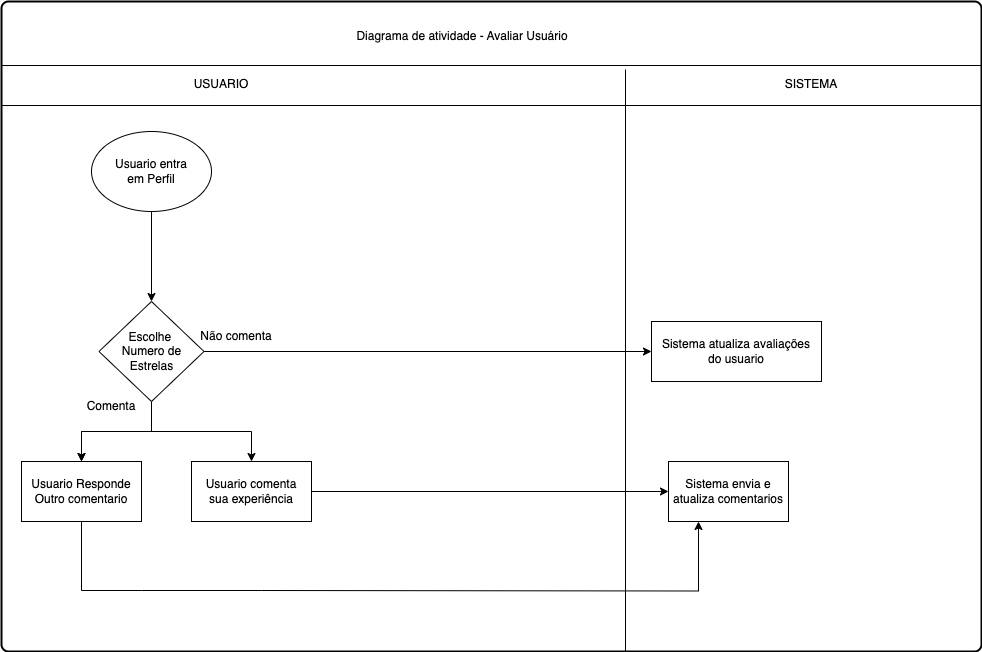

The diagram above was exported from draw.io. Its source (the exported page's mxGraphModel, read from the mxfile embedded in the PNG):
<mxGraphModel dx="2074" dy="1995" grid="1" gridSize="10" guides="1" tooltips="1" connect="1" arrows="1" fold="1" page="1" pageScale="1" pageWidth="827" pageHeight="1169" math="0" shadow="0">
  <root>
    <mxCell id="0" />
    <mxCell id="1" parent="0" />
    <mxCell id="rbD0aFg2n9DUsBYcn3rj-1" value="&lt;span style=&quot;color: rgba(0, 0, 0, 0); font-family: monospace; font-size: 0px; text-align: start; text-wrap: nowrap;&quot;&gt;%3CmxGraphModel%3E%3Croot%3E%3CmxCell%20id%3D%220%22%2F%3E%3CmxCell%20id%3D%221%22%20parent%3D%220%22%2F%3E%3CmxCell%20id%3D%222%22%20value%3D%22Diagrama%20de%20atividade%20-%20Autentica%C3%A7%C3%A3o%20do%20sistema%20de%20empr%C3%A9stimos%20de%20livros%22%20style%3D%22text%3Bhtml%3D1%3Balign%3Dcenter%3BverticalAlign%3Dmiddle%3BwhiteSpace%3Dwrap%3Brounded%3D0%3B%22%20vertex%3D%221%22%20parent%3D%221%22%3E%3CmxGeometry%20x%3D%22316%22%20y%3D%2240%22%20width%3D%22370%22%20height%3D%2230%22%20as%3D%22geometry%22%2F%3E%3C%2FmxCell%3E%3C%2Froot%3E%3C%2FmxGraphModel%3E&lt;/span&gt;" style="rounded=1;whiteSpace=wrap;html=1;absoluteArcSize=1;arcSize=14;strokeWidth=2;" parent="1" vertex="1">
      <mxGeometry x="320" y="-909" width="980" height="650" as="geometry" />
    </mxCell>
    <mxCell id="rbD0aFg2n9DUsBYcn3rj-2" style="edgeStyle=orthogonalEdgeStyle;rounded=0;orthogonalLoop=1;jettySize=auto;html=1;exitX=0.5;exitY=1;exitDx=0;exitDy=0;" parent="1" source="rbD0aFg2n9DUsBYcn3rj-3" target="rbD0aFg2n9DUsBYcn3rj-8" edge="1">
      <mxGeometry relative="1" as="geometry">
        <mxPoint x="470" y="-639" as="targetPoint" />
      </mxGeometry>
    </mxCell>
    <mxCell id="rbD0aFg2n9DUsBYcn3rj-3" value="Usuario entra&lt;div&gt;em Perfil&lt;/div&gt;" style="ellipse;whiteSpace=wrap;html=1;" parent="1" vertex="1">
      <mxGeometry x="410" y="-779" width="120" height="80" as="geometry" />
    </mxCell>
    <mxCell id="rbD0aFg2n9DUsBYcn3rj-4" style="edgeStyle=orthogonalEdgeStyle;rounded=0;orthogonalLoop=1;jettySize=auto;html=1;exitX=1;exitY=0.5;exitDx=0;exitDy=0;entryX=0;entryY=0.5;entryDx=0;entryDy=0;" parent="1" source="rbD0aFg2n9DUsBYcn3rj-8" target="rbD0aFg2n9DUsBYcn3rj-18" edge="1">
      <mxGeometry relative="1" as="geometry">
        <mxPoint x="640" y="-559" as="targetPoint" />
      </mxGeometry>
    </mxCell>
    <mxCell id="rbD0aFg2n9DUsBYcn3rj-5" value="" style="edgeStyle=orthogonalEdgeStyle;rounded=0;orthogonalLoop=1;jettySize=auto;html=1;" parent="1" source="rbD0aFg2n9DUsBYcn3rj-8" target="rbD0aFg2n9DUsBYcn3rj-19" edge="1">
      <mxGeometry relative="1" as="geometry" />
    </mxCell>
    <mxCell id="rbD0aFg2n9DUsBYcn3rj-6" value="" style="edgeStyle=orthogonalEdgeStyle;rounded=0;orthogonalLoop=1;jettySize=auto;html=1;" parent="1" source="rbD0aFg2n9DUsBYcn3rj-8" target="rbD0aFg2n9DUsBYcn3rj-19" edge="1">
      <mxGeometry relative="1" as="geometry" />
    </mxCell>
    <mxCell id="rbD0aFg2n9DUsBYcn3rj-7" value="" style="edgeStyle=orthogonalEdgeStyle;rounded=0;orthogonalLoop=1;jettySize=auto;html=1;" parent="1" source="rbD0aFg2n9DUsBYcn3rj-8" target="rbD0aFg2n9DUsBYcn3rj-21" edge="1">
      <mxGeometry relative="1" as="geometry" />
    </mxCell>
    <mxCell id="rbD0aFg2n9DUsBYcn3rj-8" value="Escolhe&amp;nbsp;&lt;div&gt;Numero de&lt;div&gt;Estrelas&lt;/div&gt;&lt;/div&gt;" style="rhombus;whiteSpace=wrap;html=1;" parent="1" vertex="1">
      <mxGeometry x="417.5" y="-609" width="105" height="100" as="geometry" />
    </mxCell>
    <mxCell id="rbD0aFg2n9DUsBYcn3rj-9" value="Comenta" style="text;html=1;align=center;verticalAlign=middle;whiteSpace=wrap;rounded=0;" parent="1" vertex="1">
      <mxGeometry x="400" y="-519" width="60" height="30" as="geometry" />
    </mxCell>
    <mxCell id="rbD0aFg2n9DUsBYcn3rj-10" value="" style="line;strokeWidth=1;fillColor=none;align=left;verticalAlign=middle;spacingTop=-1;spacingLeft=3;spacingRight=3;rotatable=0;labelPosition=right;points=[];portConstraint=eastwest;strokeColor=inherit;" parent="1" vertex="1">
      <mxGeometry x="320" y="-849" width="980" height="8" as="geometry" />
    </mxCell>
    <mxCell id="rbD0aFg2n9DUsBYcn3rj-11" value="" style="line;strokeWidth=1;fillColor=none;align=left;verticalAlign=middle;spacingTop=-1;spacingLeft=3;spacingRight=3;rotatable=0;labelPosition=right;points=[];portConstraint=eastwest;strokeColor=inherit;" parent="1" vertex="1">
      <mxGeometry x="320" y="-809" width="980" height="8" as="geometry" />
    </mxCell>
    <UserObject label="" id="rbD0aFg2n9DUsBYcn3rj-12">
      <mxCell style="line;strokeWidth=1;fillColor=none;align=left;verticalAlign=middle;spacingTop=-1;spacingLeft=3;spacingRight=3;rotatable=0;labelPosition=right;points=[];portConstraint=eastwest;strokeColor=inherit;direction=south;" parent="1" vertex="1">
        <mxGeometry x="940" y="-841" width="8" height="582" as="geometry" />
      </mxCell>
    </UserObject>
    <mxCell id="rbD0aFg2n9DUsBYcn3rj-13" value="Diagrama de atividade - Avaliar Usuário" style="text;html=1;align=center;verticalAlign=middle;whiteSpace=wrap;rounded=0;" parent="1" vertex="1">
      <mxGeometry x="596" y="-889" width="370" height="30" as="geometry" />
    </mxCell>
    <mxCell id="rbD0aFg2n9DUsBYcn3rj-14" value="USUARIO" style="text;html=1;align=center;verticalAlign=middle;whiteSpace=wrap;rounded=0;" parent="1" vertex="1">
      <mxGeometry x="510" y="-841" width="60" height="30" as="geometry" />
    </mxCell>
    <mxCell id="rbD0aFg2n9DUsBYcn3rj-15" value="SISTEMA" style="text;html=1;align=center;verticalAlign=middle;whiteSpace=wrap;rounded=0;" parent="1" vertex="1">
      <mxGeometry x="1100" y="-841" width="60" height="30" as="geometry" />
    </mxCell>
    <mxCell id="rbD0aFg2n9DUsBYcn3rj-16" value="Não comenta" style="text;html=1;align=center;verticalAlign=middle;whiteSpace=wrap;rounded=0;" parent="1" vertex="1">
      <mxGeometry x="500" y="-589" width="110" height="30" as="geometry" />
    </mxCell>
    <mxCell id="rbD0aFg2n9DUsBYcn3rj-18" value="Sistema atualiza avaliações&lt;div&gt;do usuario&lt;/div&gt;" style="rounded=0;whiteSpace=wrap;html=1;" parent="1" vertex="1">
      <mxGeometry x="970" y="-589" width="170" height="60" as="geometry" />
    </mxCell>
    <mxCell id="rbD0aFg2n9DUsBYcn3rj-19" value="Usuario Responde Outro comentario" style="whiteSpace=wrap;html=1;" parent="1" vertex="1">
      <mxGeometry x="340" y="-449" width="120" height="60" as="geometry" />
    </mxCell>
    <mxCell id="rbD0aFg2n9DUsBYcn3rj-20" value="" style="edgeStyle=orthogonalEdgeStyle;rounded=0;orthogonalLoop=1;jettySize=auto;html=1;" parent="1" source="rbD0aFg2n9DUsBYcn3rj-21" target="rbD0aFg2n9DUsBYcn3rj-22" edge="1">
      <mxGeometry relative="1" as="geometry" />
    </mxCell>
    <mxCell id="rbD0aFg2n9DUsBYcn3rj-21" value="Usuario comenta&lt;div&gt;sua experiência&lt;/div&gt;" style="whiteSpace=wrap;html=1;" parent="1" vertex="1">
      <mxGeometry x="510" y="-449" width="120" height="60" as="geometry" />
    </mxCell>
    <mxCell id="rbD0aFg2n9DUsBYcn3rj-22" value="Sistema envia e atualiza comentarios" style="whiteSpace=wrap;html=1;" parent="1" vertex="1">
      <mxGeometry x="987" y="-449" width="120" height="60" as="geometry" />
    </mxCell>
    <mxCell id="OloGx3pve5_yJey1v696-4" style="edgeStyle=orthogonalEdgeStyle;rounded=0;orthogonalLoop=1;jettySize=auto;html=1;entryX=0.25;entryY=1;entryDx=0;entryDy=0;" parent="1" target="rbD0aFg2n9DUsBYcn3rj-22" edge="1">
      <mxGeometry relative="1" as="geometry">
        <mxPoint x="580" y="-320.0000000000002" as="sourcePoint" />
      </mxGeometry>
    </mxCell>
    <mxCell id="OloGx3pve5_yJey1v696-5" value="" style="endArrow=none;html=1;rounded=0;exitX=0;exitY=0.5;exitDx=0;exitDy=0;entryX=1;entryY=0.5;entryDx=0;entryDy=0;" parent="1" edge="1">
      <mxGeometry width="50" height="50" relative="1" as="geometry">
        <mxPoint x="460" y="-320" as="sourcePoint" />
        <mxPoint x="580" y="-320" as="targetPoint" />
      </mxGeometry>
    </mxCell>
    <mxCell id="OloGx3pve5_yJey1v696-6" value="" style="endArrow=none;html=1;rounded=0;entryX=0.5;entryY=1;entryDx=0;entryDy=0;exitX=0;exitY=0.5;exitDx=0;exitDy=0;" parent="1" target="rbD0aFg2n9DUsBYcn3rj-19" edge="1">
      <mxGeometry width="50" height="50" relative="1" as="geometry">
        <mxPoint x="460" y="-320" as="sourcePoint" />
        <mxPoint x="670" y="-470" as="targetPoint" />
        <Array as="points">
          <mxPoint x="400" y="-320" />
        </Array>
      </mxGeometry>
    </mxCell>
  </root>
</mxGraphModel>